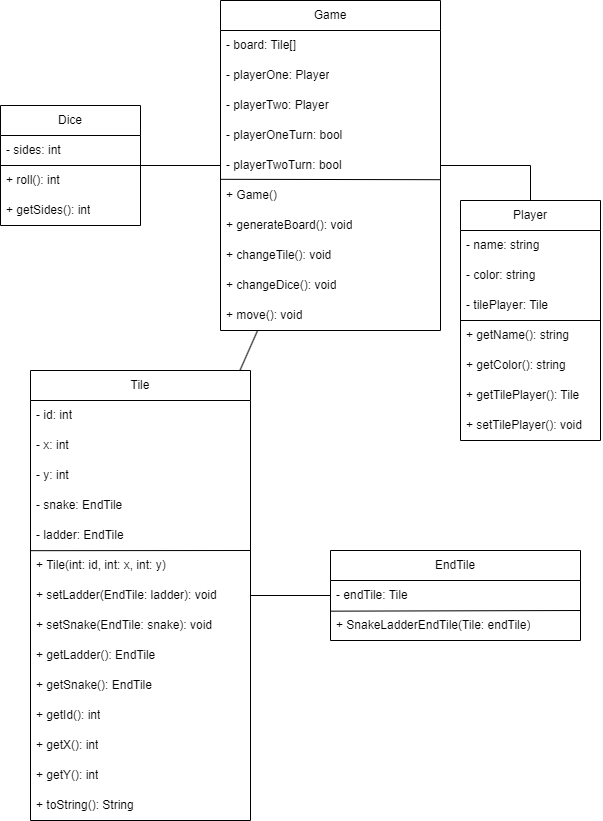

The diagram above was exported from draw.io. Its source (the exported page's mxGraphModel, read from the mxfile embedded in the PNG):
<mxGraphModel dx="1639" dy="938" grid="1" gridSize="10" guides="1" tooltips="1" connect="1" arrows="1" fold="1" page="1" pageScale="1" pageWidth="827" pageHeight="1169" math="0" shadow="0">
  <root>
    <mxCell id="0" />
    <mxCell id="1" parent="0" />
    <mxCell id="43WKIZojVjIbnMSvibWs-29" value="Game" style="swimlane;fontStyle=0;childLayout=stackLayout;horizontal=1;startSize=30;horizontalStack=0;resizeParent=1;resizeParentMax=0;resizeLast=0;collapsible=1;marginBottom=0;whiteSpace=wrap;html=1;" vertex="1" parent="1">
      <mxGeometry x="250" y="110" width="220" height="330" as="geometry" />
    </mxCell>
    <mxCell id="43WKIZojVjIbnMSvibWs-30" value="- board: Tile[]" style="text;strokeColor=none;fillColor=none;align=left;verticalAlign=middle;spacingLeft=4;spacingRight=4;overflow=hidden;points=[[0,0.5],[1,0.5]];portConstraint=eastwest;rotatable=0;whiteSpace=wrap;html=1;" vertex="1" parent="43WKIZojVjIbnMSvibWs-29">
      <mxGeometry y="30" width="220" height="30" as="geometry" />
    </mxCell>
    <mxCell id="43WKIZojVjIbnMSvibWs-31" value="- playerOne: Player" style="text;strokeColor=none;fillColor=none;align=left;verticalAlign=middle;spacingLeft=4;spacingRight=4;overflow=hidden;points=[[0,0.5],[1,0.5]];portConstraint=eastwest;rotatable=0;whiteSpace=wrap;html=1;" vertex="1" parent="43WKIZojVjIbnMSvibWs-29">
      <mxGeometry y="60" width="220" height="30" as="geometry" />
    </mxCell>
    <mxCell id="43WKIZojVjIbnMSvibWs-88" value="- playerTwo: Player" style="text;strokeColor=none;fillColor=none;align=left;verticalAlign=middle;spacingLeft=4;spacingRight=4;overflow=hidden;points=[[0,0.5],[1,0.5]];portConstraint=eastwest;rotatable=0;whiteSpace=wrap;html=1;" vertex="1" parent="43WKIZojVjIbnMSvibWs-29">
      <mxGeometry y="90" width="220" height="30" as="geometry" />
    </mxCell>
    <mxCell id="43WKIZojVjIbnMSvibWs-89" value="- playerOneTurn: bool" style="text;strokeColor=none;fillColor=none;align=left;verticalAlign=middle;spacingLeft=4;spacingRight=4;overflow=hidden;points=[[0,0.5],[1,0.5]];portConstraint=eastwest;rotatable=0;whiteSpace=wrap;html=1;" vertex="1" parent="43WKIZojVjIbnMSvibWs-29">
      <mxGeometry y="120" width="220" height="30" as="geometry" />
    </mxCell>
    <mxCell id="43WKIZojVjIbnMSvibWs-32" value="- playerTwoTurn: bool" style="text;strokeColor=none;fillColor=none;align=left;verticalAlign=middle;spacingLeft=4;spacingRight=4;overflow=hidden;points=[[0,0.5],[1,0.5]];portConstraint=eastwest;rotatable=0;whiteSpace=wrap;html=1;" vertex="1" parent="43WKIZojVjIbnMSvibWs-29">
      <mxGeometry y="150" width="220" height="30" as="geometry" />
    </mxCell>
    <mxCell id="43WKIZojVjIbnMSvibWs-33" value="+ Game()" style="text;strokeColor=none;fillColor=none;align=left;verticalAlign=middle;spacingLeft=4;spacingRight=4;overflow=hidden;points=[[0,0.5],[1,0.5]];portConstraint=eastwest;rotatable=0;whiteSpace=wrap;html=1;perimeterSpacing=14;" vertex="1" parent="43WKIZojVjIbnMSvibWs-29">
      <mxGeometry y="180" width="220" height="30" as="geometry" />
    </mxCell>
    <mxCell id="43WKIZojVjIbnMSvibWs-35" value="+ generateBoard(): void" style="text;strokeColor=none;fillColor=none;align=left;verticalAlign=middle;spacingLeft=4;spacingRight=4;overflow=hidden;points=[[0,0.5],[1,0.5]];portConstraint=eastwest;rotatable=0;whiteSpace=wrap;html=1;" vertex="1" parent="43WKIZojVjIbnMSvibWs-29">
      <mxGeometry y="210" width="220" height="30" as="geometry" />
    </mxCell>
    <mxCell id="43WKIZojVjIbnMSvibWs-38" value="+ changeTile(): void" style="text;strokeColor=none;fillColor=none;align=left;verticalAlign=middle;spacingLeft=4;spacingRight=4;overflow=hidden;points=[[0,0.5],[1,0.5]];portConstraint=eastwest;rotatable=0;whiteSpace=wrap;html=1;" vertex="1" parent="43WKIZojVjIbnMSvibWs-29">
      <mxGeometry y="240" width="220" height="30" as="geometry" />
    </mxCell>
    <mxCell id="43WKIZojVjIbnMSvibWs-39" value="+ changeDice(): void" style="text;strokeColor=none;fillColor=none;align=left;verticalAlign=middle;spacingLeft=4;spacingRight=4;overflow=hidden;points=[[0,0.5],[1,0.5]];portConstraint=eastwest;rotatable=0;whiteSpace=wrap;html=1;" vertex="1" parent="43WKIZojVjIbnMSvibWs-29">
      <mxGeometry y="270" width="220" height="30" as="geometry" />
    </mxCell>
    <mxCell id="43WKIZojVjIbnMSvibWs-40" value="+ move(): void" style="text;strokeColor=none;fillColor=none;align=left;verticalAlign=middle;spacingLeft=4;spacingRight=4;overflow=hidden;points=[[0,0.5],[1,0.5]];portConstraint=eastwest;rotatable=0;whiteSpace=wrap;html=1;" vertex="1" parent="43WKIZojVjIbnMSvibWs-29">
      <mxGeometry y="300" width="220" height="30" as="geometry" />
    </mxCell>
    <mxCell id="43WKIZojVjIbnMSvibWs-48" value="" style="endArrow=none;html=1;rounded=0;exitX=0.059;exitY=0.221;exitDx=0;exitDy=0;exitPerimeter=0;entryX=0.997;entryY=0.973;entryDx=0;entryDy=0;entryPerimeter=0;" edge="1" parent="43WKIZojVjIbnMSvibWs-29" source="43WKIZojVjIbnMSvibWs-33" target="43WKIZojVjIbnMSvibWs-32">
      <mxGeometry width="50" height="50" relative="1" as="geometry">
        <mxPoint x="-90" y="210" as="sourcePoint" />
        <mxPoint x="220" y="119" as="targetPoint" />
      </mxGeometry>
    </mxCell>
    <mxCell id="43WKIZojVjIbnMSvibWs-54" value="Player" style="swimlane;fontStyle=0;childLayout=stackLayout;horizontal=1;startSize=30;horizontalStack=0;resizeParent=1;resizeParentMax=0;resizeLast=0;collapsible=1;marginBottom=0;whiteSpace=wrap;html=1;" vertex="1" parent="1">
      <mxGeometry x="490" y="310" width="140" height="240" as="geometry" />
    </mxCell>
    <mxCell id="43WKIZojVjIbnMSvibWs-55" value="- name: string" style="text;strokeColor=none;fillColor=none;align=left;verticalAlign=middle;spacingLeft=4;spacingRight=4;overflow=hidden;points=[[0,0.5],[1,0.5]];portConstraint=eastwest;rotatable=0;whiteSpace=wrap;html=1;" vertex="1" parent="43WKIZojVjIbnMSvibWs-54">
      <mxGeometry y="30" width="140" height="30" as="geometry" />
    </mxCell>
    <mxCell id="43WKIZojVjIbnMSvibWs-62" value="" style="endArrow=none;html=1;rounded=0;" edge="1" parent="43WKIZojVjIbnMSvibWs-54">
      <mxGeometry width="50" height="50" relative="1" as="geometry">
        <mxPoint y="120" as="sourcePoint" />
        <mxPoint x="140" y="120" as="targetPoint" />
      </mxGeometry>
    </mxCell>
    <mxCell id="43WKIZojVjIbnMSvibWs-57" value="- color: string" style="text;strokeColor=none;fillColor=none;align=left;verticalAlign=middle;spacingLeft=4;spacingRight=4;overflow=hidden;points=[[0,0.5],[1,0.5]];portConstraint=eastwest;rotatable=0;whiteSpace=wrap;html=1;" vertex="1" parent="43WKIZojVjIbnMSvibWs-54">
      <mxGeometry y="60" width="140" height="30" as="geometry" />
    </mxCell>
    <mxCell id="43WKIZojVjIbnMSvibWs-56" value="- tilePlayer: Tile" style="text;strokeColor=none;fillColor=none;align=left;verticalAlign=middle;spacingLeft=4;spacingRight=4;overflow=hidden;points=[[0,0.5],[1,0.5]];portConstraint=eastwest;rotatable=0;whiteSpace=wrap;html=1;" vertex="1" parent="43WKIZojVjIbnMSvibWs-54">
      <mxGeometry y="90" width="140" height="30" as="geometry" />
    </mxCell>
    <mxCell id="43WKIZojVjIbnMSvibWs-58" value="+ getName(): string" style="text;strokeColor=none;fillColor=none;align=left;verticalAlign=middle;spacingLeft=4;spacingRight=4;overflow=hidden;points=[[0,0.5],[1,0.5]];portConstraint=eastwest;rotatable=0;whiteSpace=wrap;html=1;" vertex="1" parent="43WKIZojVjIbnMSvibWs-54">
      <mxGeometry y="120" width="140" height="30" as="geometry" />
    </mxCell>
    <mxCell id="43WKIZojVjIbnMSvibWs-60" value="+ getColor(): string" style="text;strokeColor=none;fillColor=none;align=left;verticalAlign=middle;spacingLeft=4;spacingRight=4;overflow=hidden;points=[[0,0.5],[1,0.5]];portConstraint=eastwest;rotatable=0;whiteSpace=wrap;html=1;" vertex="1" parent="43WKIZojVjIbnMSvibWs-54">
      <mxGeometry y="150" width="140" height="30" as="geometry" />
    </mxCell>
    <mxCell id="43WKIZojVjIbnMSvibWs-59" value="+ getTilePlayer(): Tile" style="text;strokeColor=none;fillColor=none;align=left;verticalAlign=middle;spacingLeft=4;spacingRight=4;overflow=hidden;points=[[0,0.5],[1,0.5]];portConstraint=eastwest;rotatable=0;whiteSpace=wrap;html=1;" vertex="1" parent="43WKIZojVjIbnMSvibWs-54">
      <mxGeometry y="180" width="140" height="30" as="geometry" />
    </mxCell>
    <mxCell id="43WKIZojVjIbnMSvibWs-61" value="+ setTilePlayer(): void" style="text;strokeColor=none;fillColor=none;align=left;verticalAlign=middle;spacingLeft=4;spacingRight=4;overflow=hidden;points=[[0,0.5],[1,0.5]];portConstraint=eastwest;rotatable=0;whiteSpace=wrap;html=1;" vertex="1" parent="43WKIZojVjIbnMSvibWs-54">
      <mxGeometry y="210" width="140" height="30" as="geometry" />
    </mxCell>
    <mxCell id="43WKIZojVjIbnMSvibWs-70" value="Dice" style="swimlane;fontStyle=0;childLayout=stackLayout;horizontal=1;startSize=30;horizontalStack=0;resizeParent=1;resizeParentMax=0;resizeLast=0;collapsible=1;marginBottom=0;whiteSpace=wrap;html=1;" vertex="1" parent="1">
      <mxGeometry x="30" y="215" width="140" height="120" as="geometry" />
    </mxCell>
    <mxCell id="43WKIZojVjIbnMSvibWs-71" value="- sides: int" style="text;strokeColor=none;fillColor=none;align=left;verticalAlign=middle;spacingLeft=4;spacingRight=4;overflow=hidden;points=[[0,0.5],[1,0.5]];portConstraint=eastwest;rotatable=0;whiteSpace=wrap;html=1;" vertex="1" parent="43WKIZojVjIbnMSvibWs-70">
      <mxGeometry y="30" width="140" height="30" as="geometry" />
    </mxCell>
    <mxCell id="43WKIZojVjIbnMSvibWs-74" value="" style="endArrow=none;html=1;rounded=0;" edge="1" parent="43WKIZojVjIbnMSvibWs-70">
      <mxGeometry width="50" height="50" relative="1" as="geometry">
        <mxPoint y="60" as="sourcePoint" />
        <mxPoint x="140" y="60" as="targetPoint" />
      </mxGeometry>
    </mxCell>
    <mxCell id="43WKIZojVjIbnMSvibWs-72" value="+ roll(): int" style="text;strokeColor=none;fillColor=none;align=left;verticalAlign=middle;spacingLeft=4;spacingRight=4;overflow=hidden;points=[[0,0.5],[1,0.5]];portConstraint=eastwest;rotatable=0;whiteSpace=wrap;html=1;" vertex="1" parent="43WKIZojVjIbnMSvibWs-70">
      <mxGeometry y="60" width="140" height="30" as="geometry" />
    </mxCell>
    <mxCell id="43WKIZojVjIbnMSvibWs-73" value="+ getSides(): int" style="text;strokeColor=none;fillColor=none;align=left;verticalAlign=middle;spacingLeft=4;spacingRight=4;overflow=hidden;points=[[0,0.5],[1,0.5]];portConstraint=eastwest;rotatable=0;whiteSpace=wrap;html=1;" vertex="1" parent="43WKIZojVjIbnMSvibWs-70">
      <mxGeometry y="90" width="140" height="30" as="geometry" />
    </mxCell>
    <mxCell id="43WKIZojVjIbnMSvibWs-90" value="Tile" style="swimlane;fontStyle=0;childLayout=stackLayout;horizontal=1;startSize=30;horizontalStack=0;resizeParent=1;resizeParentMax=0;resizeLast=0;collapsible=1;marginBottom=0;whiteSpace=wrap;html=1;" vertex="1" parent="1">
      <mxGeometry x="60" y="480" width="220" height="450" as="geometry" />
    </mxCell>
    <mxCell id="43WKIZojVjIbnMSvibWs-91" value="- id: int" style="text;strokeColor=none;fillColor=none;align=left;verticalAlign=middle;spacingLeft=4;spacingRight=4;overflow=hidden;points=[[0,0.5],[1,0.5]];portConstraint=eastwest;rotatable=0;whiteSpace=wrap;html=1;" vertex="1" parent="43WKIZojVjIbnMSvibWs-90">
      <mxGeometry y="30" width="220" height="30" as="geometry" />
    </mxCell>
    <mxCell id="43WKIZojVjIbnMSvibWs-92" value="- x: int" style="text;strokeColor=none;fillColor=none;align=left;verticalAlign=middle;spacingLeft=4;spacingRight=4;overflow=hidden;points=[[0,0.5],[1,0.5]];portConstraint=eastwest;rotatable=0;whiteSpace=wrap;html=1;" vertex="1" parent="43WKIZojVjIbnMSvibWs-90">
      <mxGeometry y="60" width="220" height="30" as="geometry" />
    </mxCell>
    <mxCell id="43WKIZojVjIbnMSvibWs-93" value="- y: int" style="text;strokeColor=none;fillColor=none;align=left;verticalAlign=middle;spacingLeft=4;spacingRight=4;overflow=hidden;points=[[0,0.5],[1,0.5]];portConstraint=eastwest;rotatable=0;whiteSpace=wrap;html=1;" vertex="1" parent="43WKIZojVjIbnMSvibWs-90">
      <mxGeometry y="90" width="220" height="30" as="geometry" />
    </mxCell>
    <mxCell id="43WKIZojVjIbnMSvibWs-94" value="- snake: EndTile" style="text;strokeColor=none;fillColor=none;align=left;verticalAlign=middle;spacingLeft=4;spacingRight=4;overflow=hidden;points=[[0,0.5],[1,0.5]];portConstraint=eastwest;rotatable=0;whiteSpace=wrap;html=1;" vertex="1" parent="43WKIZojVjIbnMSvibWs-90">
      <mxGeometry y="120" width="220" height="30" as="geometry" />
    </mxCell>
    <mxCell id="43WKIZojVjIbnMSvibWs-95" value="- ladder: EndTile" style="text;strokeColor=none;fillColor=none;align=left;verticalAlign=middle;spacingLeft=4;spacingRight=4;overflow=hidden;points=[[0,0.5],[1,0.5]];portConstraint=eastwest;rotatable=0;whiteSpace=wrap;html=1;" vertex="1" parent="43WKIZojVjIbnMSvibWs-90">
      <mxGeometry y="150" width="220" height="30" as="geometry" />
    </mxCell>
    <mxCell id="43WKIZojVjIbnMSvibWs-101" value="+ Tile(int: id, int: x, int: y)" style="text;strokeColor=none;fillColor=none;align=left;verticalAlign=middle;spacingLeft=4;spacingRight=4;overflow=hidden;points=[[0,0.5],[1,0.5]];portConstraint=eastwest;rotatable=0;whiteSpace=wrap;html=1;" vertex="1" parent="43WKIZojVjIbnMSvibWs-90">
      <mxGeometry y="180" width="220" height="30" as="geometry" />
    </mxCell>
    <mxCell id="43WKIZojVjIbnMSvibWs-102" value="+ setLadder(EndTile: ladder): void" style="text;strokeColor=none;fillColor=none;align=left;verticalAlign=middle;spacingLeft=4;spacingRight=4;overflow=hidden;points=[[0,0.5],[1,0.5]];portConstraint=eastwest;rotatable=0;whiteSpace=wrap;html=1;" vertex="1" parent="43WKIZojVjIbnMSvibWs-90">
      <mxGeometry y="210" width="220" height="30" as="geometry" />
    </mxCell>
    <mxCell id="43WKIZojVjIbnMSvibWs-103" value="+ setSnake(EndTile: snake): void" style="text;strokeColor=none;fillColor=none;align=left;verticalAlign=middle;spacingLeft=4;spacingRight=4;overflow=hidden;points=[[0,0.5],[1,0.5]];portConstraint=eastwest;rotatable=0;whiteSpace=wrap;html=1;" vertex="1" parent="43WKIZojVjIbnMSvibWs-90">
      <mxGeometry y="240" width="220" height="30" as="geometry" />
    </mxCell>
    <mxCell id="43WKIZojVjIbnMSvibWs-104" value="+ getLadder(): EndTile" style="text;strokeColor=none;fillColor=none;align=left;verticalAlign=middle;spacingLeft=4;spacingRight=4;overflow=hidden;points=[[0,0.5],[1,0.5]];portConstraint=eastwest;rotatable=0;whiteSpace=wrap;html=1;" vertex="1" parent="43WKIZojVjIbnMSvibWs-90">
      <mxGeometry y="270" width="220" height="30" as="geometry" />
    </mxCell>
    <mxCell id="43WKIZojVjIbnMSvibWs-105" value="" style="endArrow=none;html=1;rounded=0;exitX=-0.001;exitY=0.006;exitDx=0;exitDy=0;exitPerimeter=0;" edge="1" parent="43WKIZojVjIbnMSvibWs-90" source="43WKIZojVjIbnMSvibWs-101">
      <mxGeometry width="50" height="50" relative="1" as="geometry">
        <mxPoint x="-80" y="160" as="sourcePoint" />
        <mxPoint x="220" y="180" as="targetPoint" />
      </mxGeometry>
    </mxCell>
    <mxCell id="43WKIZojVjIbnMSvibWs-107" value="+ getSnake(): EndTile" style="text;strokeColor=none;fillColor=none;align=left;verticalAlign=middle;spacingLeft=4;spacingRight=4;overflow=hidden;points=[[0,0.5],[1,0.5]];portConstraint=eastwest;rotatable=0;whiteSpace=wrap;html=1;" vertex="1" parent="43WKIZojVjIbnMSvibWs-90">
      <mxGeometry y="300" width="220" height="30" as="geometry" />
    </mxCell>
    <mxCell id="43WKIZojVjIbnMSvibWs-108" value="+ getId(): int" style="text;strokeColor=none;fillColor=none;align=left;verticalAlign=middle;spacingLeft=4;spacingRight=4;overflow=hidden;points=[[0,0.5],[1,0.5]];portConstraint=eastwest;rotatable=0;whiteSpace=wrap;html=1;" vertex="1" parent="43WKIZojVjIbnMSvibWs-90">
      <mxGeometry y="330" width="220" height="30" as="geometry" />
    </mxCell>
    <mxCell id="43WKIZojVjIbnMSvibWs-109" value="+ getX(): int" style="text;strokeColor=none;fillColor=none;align=left;verticalAlign=middle;spacingLeft=4;spacingRight=4;overflow=hidden;points=[[0,0.5],[1,0.5]];portConstraint=eastwest;rotatable=0;whiteSpace=wrap;html=1;" vertex="1" parent="43WKIZojVjIbnMSvibWs-90">
      <mxGeometry y="360" width="220" height="30" as="geometry" />
    </mxCell>
    <mxCell id="43WKIZojVjIbnMSvibWs-110" value="+ getY(): int" style="text;strokeColor=none;fillColor=none;align=left;verticalAlign=middle;spacingLeft=4;spacingRight=4;overflow=hidden;points=[[0,0.5],[1,0.5]];portConstraint=eastwest;rotatable=0;whiteSpace=wrap;html=1;" vertex="1" parent="43WKIZojVjIbnMSvibWs-90">
      <mxGeometry y="390" width="220" height="30" as="geometry" />
    </mxCell>
    <mxCell id="43WKIZojVjIbnMSvibWs-111" value="+ toString(): String" style="text;strokeColor=none;fillColor=none;align=left;verticalAlign=middle;spacingLeft=4;spacingRight=4;overflow=hidden;points=[[0,0.5],[1,0.5]];portConstraint=eastwest;rotatable=0;whiteSpace=wrap;html=1;" vertex="1" parent="43WKIZojVjIbnMSvibWs-90">
      <mxGeometry y="420" width="220" height="30" as="geometry" />
    </mxCell>
    <mxCell id="43WKIZojVjIbnMSvibWs-96" value="EndTile" style="swimlane;fontStyle=0;childLayout=stackLayout;horizontal=1;startSize=30;horizontalStack=0;resizeParent=1;resizeParentMax=0;resizeLast=0;collapsible=1;marginBottom=0;whiteSpace=wrap;html=1;" vertex="1" parent="1">
      <mxGeometry x="360" y="660" width="250" height="90" as="geometry" />
    </mxCell>
    <mxCell id="43WKIZojVjIbnMSvibWs-97" value="- endTile: Tile" style="text;strokeColor=none;fillColor=none;align=left;verticalAlign=middle;spacingLeft=4;spacingRight=4;overflow=hidden;points=[[0,0.5],[1,0.5]];portConstraint=eastwest;rotatable=0;whiteSpace=wrap;html=1;" vertex="1" parent="43WKIZojVjIbnMSvibWs-96">
      <mxGeometry y="30" width="250" height="30" as="geometry" />
    </mxCell>
    <mxCell id="43WKIZojVjIbnMSvibWs-98" value="+ SnakeLadderEndTile(Tile: endTile)" style="text;strokeColor=none;fillColor=none;align=left;verticalAlign=middle;spacingLeft=4;spacingRight=4;overflow=hidden;points=[[0,0.5],[1,0.5]];portConstraint=eastwest;rotatable=0;whiteSpace=wrap;html=1;" vertex="1" parent="43WKIZojVjIbnMSvibWs-96">
      <mxGeometry y="60" width="250" height="30" as="geometry" />
    </mxCell>
    <mxCell id="43WKIZojVjIbnMSvibWs-115" value="" style="endArrow=none;html=1;rounded=0;exitX=-0.001;exitY=0.022;exitDx=0;exitDy=0;exitPerimeter=0;" edge="1" parent="43WKIZojVjIbnMSvibWs-96" source="43WKIZojVjIbnMSvibWs-98">
      <mxGeometry width="50" height="50" relative="1" as="geometry">
        <mxPoint x="-40" y="120" as="sourcePoint" />
        <mxPoint x="250" y="60" as="targetPoint" />
      </mxGeometry>
    </mxCell>
    <mxCell id="43WKIZojVjIbnMSvibWs-106" value="" style="endArrow=none;html=1;rounded=0;jumpStyle=none;" edge="1" parent="1" source="43WKIZojVjIbnMSvibWs-90" target="43WKIZojVjIbnMSvibWs-96">
      <mxGeometry width="50" height="50" relative="1" as="geometry">
        <mxPoint x="300" y="510" as="sourcePoint" />
        <mxPoint x="350" y="460" as="targetPoint" />
      </mxGeometry>
    </mxCell>
    <mxCell id="43WKIZojVjIbnMSvibWs-112" value="" style="endArrow=none;html=1;rounded=0;" edge="1" parent="1" source="43WKIZojVjIbnMSvibWs-70" target="43WKIZojVjIbnMSvibWs-29">
      <mxGeometry width="50" height="50" relative="1" as="geometry">
        <mxPoint x="90" y="460" as="sourcePoint" />
        <mxPoint x="140" y="410" as="targetPoint" />
      </mxGeometry>
    </mxCell>
    <mxCell id="43WKIZojVjIbnMSvibWs-113" value="" style="endArrow=none;html=1;rounded=0;" edge="1" parent="1" source="43WKIZojVjIbnMSvibWs-29" target="43WKIZojVjIbnMSvibWs-54">
      <mxGeometry width="50" height="50" relative="1" as="geometry">
        <mxPoint x="490" y="540" as="sourcePoint" />
        <mxPoint x="540" y="490" as="targetPoint" />
        <Array as="points">
          <mxPoint x="560" y="275" />
        </Array>
      </mxGeometry>
    </mxCell>
    <mxCell id="43WKIZojVjIbnMSvibWs-114" value="" style="endArrow=none;html=1;rounded=0;" edge="1" parent="1" source="43WKIZojVjIbnMSvibWs-90" target="43WKIZojVjIbnMSvibWs-29">
      <mxGeometry width="50" height="50" relative="1" as="geometry">
        <mxPoint x="140" y="480" as="sourcePoint" />
        <mxPoint x="190" y="430" as="targetPoint" />
      </mxGeometry>
    </mxCell>
  </root>
</mxGraphModel>